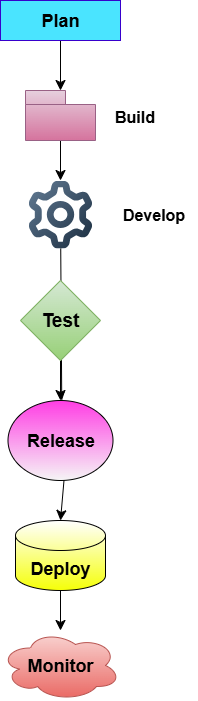

The diagram above was exported from draw.io. Its source (the exported page's mxGraphModel, read from the mxfile embedded in the PNG):
<mxGraphModel dx="1128" dy="684" grid="1" gridSize="10" guides="1" tooltips="1" connect="1" arrows="1" fold="1" page="0" pageScale="1" pageWidth="827" pageHeight="1169" math="0" shadow="0">
  <root>
    <mxCell id="0" />
    <mxCell id="1" parent="0" />
    <mxCell id="EQVOzlU2M7etfxS6J_LU-4" value="" style="edgeStyle=none;curved=1;rounded=0;orthogonalLoop=1;jettySize=auto;html=1;fontSize=12;startSize=8;endSize=8;" edge="1" parent="1" source="EQVOzlU2M7etfxS6J_LU-1" target="EQVOzlU2M7etfxS6J_LU-2">
      <mxGeometry relative="1" as="geometry" />
    </mxCell>
    <mxCell id="EQVOzlU2M7etfxS6J_LU-1" value="&lt;font style=&quot;color: rgb(0, 0, 0); font-size: 18px;&quot;&gt;&lt;b style=&quot;&quot;&gt;Plan&lt;/b&gt;&lt;/font&gt;" style="rounded=0;whiteSpace=wrap;html=1;fillColor=#4AE4FF;fontColor=#ffffff;strokeColor=#3700CC;" vertex="1" parent="1">
      <mxGeometry x="310" y="50" width="120" height="40" as="geometry" />
    </mxCell>
    <mxCell id="EQVOzlU2M7etfxS6J_LU-7" value="" style="edgeStyle=none;curved=1;rounded=0;orthogonalLoop=1;jettySize=auto;html=1;fontSize=12;startSize=8;endSize=8;" edge="1" parent="1" source="EQVOzlU2M7etfxS6J_LU-2" target="EQVOzlU2M7etfxS6J_LU-6">
      <mxGeometry relative="1" as="geometry" />
    </mxCell>
    <mxCell id="EQVOzlU2M7etfxS6J_LU-2" value="" style="shape=folder;fontStyle=1;spacingTop=10;tabWidth=40;tabHeight=14;tabPosition=left;html=1;whiteSpace=wrap;fillColor=#e6d0de;strokeColor=#996185;gradientColor=#d5739d;" vertex="1" parent="1">
      <mxGeometry x="335" y="140" width="70" height="50" as="geometry" />
    </mxCell>
    <mxCell id="EQVOzlU2M7etfxS6J_LU-3" value="&lt;b&gt;Build&lt;/b&gt;" style="text;html=1;align=center;verticalAlign=middle;resizable=0;points=[];autosize=1;strokeColor=none;fillColor=none;fontSize=16;" vertex="1" parent="1">
      <mxGeometry x="414" y="151" width="60" height="30" as="geometry" />
    </mxCell>
    <mxCell id="EQVOzlU2M7etfxS6J_LU-13" value="" style="edgeStyle=none;curved=1;rounded=0;orthogonalLoop=1;jettySize=auto;html=1;fontSize=12;endArrow=classicThin;endFill=1;" edge="1" parent="1" source="EQVOzlU2M7etfxS6J_LU-6" target="EQVOzlU2M7etfxS6J_LU-10">
      <mxGeometry relative="1" as="geometry" />
    </mxCell>
    <mxCell id="EQVOzlU2M7etfxS6J_LU-6" value="" style="shape=image;editableCssRules=.*;verticalLabelPosition=bottom;labelBackgroundColor=default;verticalAlign=top;aspect=fixed;imageAspect=0;image=data:image/svg+xml,(base64 omitted: 3956 chars);" vertex="1" parent="1">
      <mxGeometry x="338.43" y="230" width="63.14" height="68" as="geometry" />
    </mxCell>
    <mxCell id="EQVOzlU2M7etfxS6J_LU-12" value="" style="edgeStyle=none;curved=1;rounded=0;orthogonalLoop=1;jettySize=auto;html=1;fontSize=12;startSize=8;endSize=8;" edge="1" parent="1" source="EQVOzlU2M7etfxS6J_LU-8" target="EQVOzlU2M7etfxS6J_LU-10">
      <mxGeometry relative="1" as="geometry" />
    </mxCell>
    <mxCell id="EQVOzlU2M7etfxS6J_LU-8" value="&lt;b&gt;&lt;font style=&quot;font-size: 19px;&quot;&gt;Test&lt;/font&gt;&lt;/b&gt;" style="rhombus;whiteSpace=wrap;html=1;fillColor=#d5e8d4;gradientColor=#97d077;strokeColor=#82b366;" vertex="1" parent="1">
      <mxGeometry x="330" y="330" width="80" height="80" as="geometry" />
    </mxCell>
    <mxCell id="EQVOzlU2M7etfxS6J_LU-15" value="" style="edgeStyle=none;curved=1;rounded=0;orthogonalLoop=1;jettySize=auto;html=1;fontSize=12;startSize=8;endSize=8;" edge="1" parent="1" source="EQVOzlU2M7etfxS6J_LU-9" target="EQVOzlU2M7etfxS6J_LU-14">
      <mxGeometry relative="1" as="geometry" />
    </mxCell>
    <mxCell id="EQVOzlU2M7etfxS6J_LU-9" value="&lt;b&gt;&lt;font style=&quot;font-size: 18px;&quot;&gt;Deploy&lt;/font&gt;&lt;/b&gt;" style="shape=cylinder3;whiteSpace=wrap;html=1;boundedLbl=1;backgroundOutline=1;size=15;fillColor=#F5FF08;strokeColor=#000000;gradientColor=#FFFFFF;gradientDirection=north;" vertex="1" parent="1">
      <mxGeometry x="325" y="570" width="90" height="70" as="geometry" />
    </mxCell>
    <mxCell id="EQVOzlU2M7etfxS6J_LU-11" value="" style="edgeStyle=none;curved=1;rounded=0;orthogonalLoop=1;jettySize=auto;html=1;fontSize=12;startSize=8;endSize=8;" edge="1" parent="1" source="EQVOzlU2M7etfxS6J_LU-10" target="EQVOzlU2M7etfxS6J_LU-9">
      <mxGeometry relative="1" as="geometry" />
    </mxCell>
    <mxCell id="EQVOzlU2M7etfxS6J_LU-10" value="&lt;b&gt;&lt;font style=&quot;font-size: 18px;&quot;&gt;Release&lt;/font&gt;&lt;/b&gt;" style="ellipse;whiteSpace=wrap;html=1;fillColor=#FF3DE4;gradientColor=#F5F5F5;" vertex="1" parent="1">
      <mxGeometry x="317.5" y="450" width="105" height="80" as="geometry" />
    </mxCell>
    <mxCell id="EQVOzlU2M7etfxS6J_LU-14" value="&lt;b&gt;&lt;font style=&quot;font-size: 18px;&quot;&gt;Monitor&lt;/font&gt;&lt;/b&gt;" style="ellipse;shape=cloud;whiteSpace=wrap;html=1;fillColor=#f8cecc;gradientColor=#ea6b66;strokeColor=#b85450;" vertex="1" parent="1">
      <mxGeometry x="310" y="680" width="120" height="70" as="geometry" />
    </mxCell>
    <mxCell id="EQVOzlU2M7etfxS6J_LU-16" value="&lt;b&gt;Develop&lt;/b&gt;" style="text;html=1;align=center;verticalAlign=middle;resizable=0;points=[];autosize=1;strokeColor=none;fillColor=none;fontSize=16;" vertex="1" parent="1">
      <mxGeometry x="417.5" y="249" width="90" height="30" as="geometry" />
    </mxCell>
  </root>
</mxGraphModel>